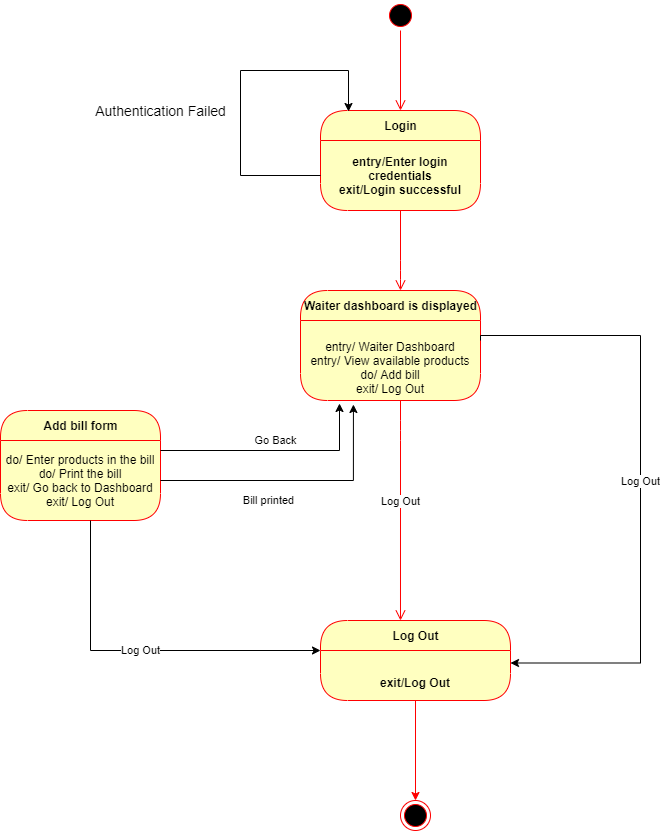

The diagram above was exported from draw.io. Its source (the exported page's mxGraphModel, read from the mxfile embedded in the PNG):
<mxGraphModel dx="1038" dy="579" grid="1" gridSize="10" guides="1" tooltips="1" connect="1" arrows="1" fold="1" page="1" pageScale="1" pageWidth="850" pageHeight="1100" math="0" shadow="0">
  <root>
    <mxCell id="0" />
    <mxCell id="1" parent="0" />
    <mxCell id="XPJiAOe5cYcLX7jyTyCp-1" value="" style="ellipse;html=1;shape=startState;fillColor=#000000;strokeColor=#ff0000;" parent="1" vertex="1">
      <mxGeometry x="435" y="30" width="30" height="30" as="geometry" />
    </mxCell>
    <mxCell id="XPJiAOe5cYcLX7jyTyCp-2" value="" style="edgeStyle=orthogonalEdgeStyle;html=1;verticalAlign=bottom;endArrow=open;endSize=8;strokeColor=#ff0000;entryX=0.5;entryY=0;entryDx=0;entryDy=0;" parent="1" source="XPJiAOe5cYcLX7jyTyCp-1" target="XPJiAOe5cYcLX7jyTyCp-5" edge="1">
      <mxGeometry relative="1" as="geometry">
        <mxPoint x="450" y="150" as="targetPoint" />
      </mxGeometry>
    </mxCell>
    <mxCell id="XPJiAOe5cYcLX7jyTyCp-5" value="Login" style="swimlane;html=1;fontStyle=1;align=center;verticalAlign=middle;childLayout=stackLayout;horizontal=1;startSize=30;horizontalStack=0;resizeParent=0;resizeLast=1;container=0;fontColor=#000000;collapsible=0;rounded=1;arcSize=30;strokeColor=#ff0000;fillColor=#ffffc0;swimlaneFillColor=#ffffc0;dropTarget=0;" parent="1" vertex="1">
      <mxGeometry x="370" y="140" width="160" height="100" as="geometry" />
    </mxCell>
    <mxCell id="XPJiAOe5cYcLX7jyTyCp-6" value="&lt;b&gt;entry/Enter login credentials&lt;br&gt;exit/Login successful&lt;/b&gt;" style="text;html=1;strokeColor=none;fillColor=none;align=center;verticalAlign=middle;spacingLeft=4;spacingRight=4;whiteSpace=wrap;overflow=hidden;rotatable=0;fontColor=#000000;" parent="XPJiAOe5cYcLX7jyTyCp-5" vertex="1">
      <mxGeometry y="30" width="160" height="70" as="geometry" />
    </mxCell>
    <mxCell id="XPJiAOe5cYcLX7jyTyCp-8" value="&#10;&#10;&lt;span style=&quot;color: rgb(0, 0, 0); font-family: helvetica; font-size: 14px; font-style: normal; font-weight: 400; letter-spacing: normal; text-align: center; text-indent: 0px; text-transform: none; word-spacing: 0px; background-color: rgb(255, 255, 255); display: inline; float: none;&quot;&gt;Authentication Failed&lt;/span&gt;&#10;&#10;" style="edgeStyle=orthogonalEdgeStyle;rounded=0;orthogonalLoop=1;jettySize=auto;html=1;entryX=0.175;entryY=0.01;entryDx=0;entryDy=0;entryPerimeter=0;" parent="XPJiAOe5cYcLX7jyTyCp-5" source="XPJiAOe5cYcLX7jyTyCp-6" target="XPJiAOe5cYcLX7jyTyCp-5" edge="1">
      <mxGeometry x="-0.1317" y="80" relative="1" as="geometry">
        <mxPoint x="10" y="-40" as="targetPoint" />
        <Array as="points">
          <mxPoint x="-80" y="65" />
          <mxPoint x="-80" y="-40" />
          <mxPoint x="28" y="-40" />
        </Array>
        <mxPoint as="offset" />
      </mxGeometry>
    </mxCell>
    <mxCell id="XPJiAOe5cYcLX7jyTyCp-7" value="" style="edgeStyle=orthogonalEdgeStyle;html=1;verticalAlign=bottom;endArrow=open;endSize=8;strokeColor=#ff0000;" parent="1" source="XPJiAOe5cYcLX7jyTyCp-5" edge="1">
      <mxGeometry relative="1" as="geometry">
        <mxPoint x="450" y="320" as="targetPoint" />
        <Array as="points">
          <mxPoint x="450" y="300" />
          <mxPoint x="450" y="300" />
        </Array>
      </mxGeometry>
    </mxCell>
    <mxCell id="XPJiAOe5cYcLX7jyTyCp-9" value="Waiter dashboard is displayed" style="swimlane;html=1;fontStyle=1;align=center;verticalAlign=middle;childLayout=stackLayout;horizontal=1;startSize=30;horizontalStack=0;resizeParent=0;resizeLast=1;container=0;fontColor=#000000;collapsible=0;rounded=1;arcSize=30;strokeColor=#ff0000;fillColor=#ffffc0;swimlaneFillColor=#ffffc0;dropTarget=0;" parent="1" vertex="1">
      <mxGeometry x="350" y="320" width="180" height="110" as="geometry" />
    </mxCell>
    <mxCell id="XPJiAOe5cYcLX7jyTyCp-10" value="&lt;br&gt;entry/ Waiter Dashboard&lt;br&gt;entry/ View available products&lt;br&gt;do/ Add bill&lt;br&gt;exit/ Log Out" style="text;html=1;strokeColor=none;fillColor=none;align=center;verticalAlign=middle;spacingLeft=4;spacingRight=4;whiteSpace=wrap;overflow=hidden;rotatable=0;fontColor=#000000;" parent="XPJiAOe5cYcLX7jyTyCp-9" vertex="1">
      <mxGeometry y="30" width="180" height="80" as="geometry" />
    </mxCell>
    <mxCell id="XPJiAOe5cYcLX7jyTyCp-11" value="Log Out" style="edgeStyle=orthogonalEdgeStyle;html=1;verticalAlign=bottom;endArrow=open;endSize=8;strokeColor=#ff0000;entryX=0.421;entryY=0;entryDx=0;entryDy=0;entryPerimeter=0;" parent="1" source="XPJiAOe5cYcLX7jyTyCp-9" target="0Uco9_zy9GJGC3yYerfS-2" edge="1">
      <mxGeometry relative="1" as="geometry">
        <mxPoint x="450" y="510" as="targetPoint" />
        <Array as="points">
          <mxPoint x="450" y="460" />
          <mxPoint x="450" y="460" />
        </Array>
      </mxGeometry>
    </mxCell>
    <mxCell id="0Uco9_zy9GJGC3yYerfS-2" value="Log Out" style="swimlane;html=1;fontStyle=1;align=center;verticalAlign=middle;childLayout=stackLayout;horizontal=1;startSize=30;horizontalStack=0;resizeParent=0;resizeLast=1;container=0;fontColor=#000000;collapsible=0;rounded=1;arcSize=30;strokeColor=#ff0000;fillColor=#ffffc0;swimlaneFillColor=#ffffc0;dropTarget=0;" parent="1" vertex="1">
      <mxGeometry x="370" y="650" width="190" height="80" as="geometry" />
    </mxCell>
    <mxCell id="0Uco9_zy9GJGC3yYerfS-3" value="&lt;b&gt;&lt;br&gt;exit/Log Out&lt;br&gt;&lt;/b&gt;" style="text;html=1;strokeColor=none;fillColor=none;align=center;verticalAlign=middle;spacingLeft=4;spacingRight=4;whiteSpace=wrap;overflow=hidden;rotatable=0;fontColor=#000000;" parent="0Uco9_zy9GJGC3yYerfS-2" vertex="1">
      <mxGeometry y="30" width="190" height="50" as="geometry" />
    </mxCell>
    <mxCell id="0Uco9_zy9GJGC3yYerfS-4" value="" style="ellipse;html=1;shape=endState;fillColor=#000000;strokeColor=#ff0000;" parent="1" vertex="1">
      <mxGeometry x="450" y="830" width="30" height="30" as="geometry" />
    </mxCell>
    <mxCell id="0Uco9_zy9GJGC3yYerfS-5" style="edgeStyle=orthogonalEdgeStyle;rounded=0;orthogonalLoop=1;jettySize=auto;html=1;entryX=0.5;entryY=0;entryDx=0;entryDy=0;strokeColor=#FF0000;" parent="1" source="0Uco9_zy9GJGC3yYerfS-3" target="0Uco9_zy9GJGC3yYerfS-4" edge="1">
      <mxGeometry relative="1" as="geometry" />
    </mxCell>
    <mxCell id="0Uco9_zy9GJGC3yYerfS-6" value="Log Out" style="edgeStyle=orthogonalEdgeStyle;rounded=0;orthogonalLoop=1;jettySize=auto;html=1;entryX=1;entryY=0.25;entryDx=0;entryDy=0;exitX=1;exitY=0.25;exitDx=0;exitDy=0;" parent="1" source="XPJiAOe5cYcLX7jyTyCp-10" target="0Uco9_zy9GJGC3yYerfS-3" edge="1">
      <mxGeometry relative="1" as="geometry">
        <mxPoint x="720" y="690" as="targetPoint" />
        <Array as="points">
          <mxPoint x="690" y="365" />
          <mxPoint x="690" y="693" />
        </Array>
      </mxGeometry>
    </mxCell>
    <mxCell id="INecpFUsvVmvlPCCUoJs-1" value="Add bill form" style="swimlane;html=1;fontStyle=1;align=center;verticalAlign=middle;childLayout=stackLayout;horizontal=1;startSize=30;horizontalStack=0;resizeParent=0;resizeLast=1;container=0;fontColor=#000000;collapsible=0;rounded=1;arcSize=30;strokeColor=#ff0000;fillColor=#ffffc0;swimlaneFillColor=#ffffc0;dropTarget=0;" parent="1" vertex="1">
      <mxGeometry x="50" y="440" width="160" height="110" as="geometry" />
    </mxCell>
    <mxCell id="INecpFUsvVmvlPCCUoJs-2" value="do/ Enter products in the bill&lt;br&gt;do/ Print the bill&lt;br&gt;exit/ Go back to Dashboard&lt;br&gt;exit/ Log Out" style="text;html=1;strokeColor=none;fillColor=none;align=center;verticalAlign=middle;spacingLeft=4;spacingRight=4;whiteSpace=wrap;overflow=hidden;rotatable=0;fontColor=#000000;" parent="INecpFUsvVmvlPCCUoJs-1" vertex="1">
      <mxGeometry y="30" width="160" height="80" as="geometry" />
    </mxCell>
    <mxCell id="INecpFUsvVmvlPCCUoJs-3" value="Log Out" style="edgeStyle=orthogonalEdgeStyle;rounded=0;orthogonalLoop=1;jettySize=auto;html=1;" parent="1" source="INecpFUsvVmvlPCCUoJs-2" edge="1">
      <mxGeometry relative="1" as="geometry">
        <mxPoint x="370" y="680" as="targetPoint" />
        <Array as="points">
          <mxPoint x="140" y="680" />
          <mxPoint x="370" y="680" />
        </Array>
      </mxGeometry>
    </mxCell>
    <mxCell id="INecpFUsvVmvlPCCUoJs-4" value="Go Back" style="edgeStyle=orthogonalEdgeStyle;rounded=0;orthogonalLoop=1;jettySize=auto;html=1;" parent="1" source="INecpFUsvVmvlPCCUoJs-2" edge="1">
      <mxGeometry x="0.0187" y="10" relative="1" as="geometry">
        <Array as="points">
          <mxPoint x="389" y="480" />
        </Array>
        <mxPoint as="offset" />
        <mxPoint x="389" y="433" as="targetPoint" />
      </mxGeometry>
    </mxCell>
    <mxCell id="INecpFUsvVmvlPCCUoJs-5" value="Bill printed" style="edgeStyle=orthogonalEdgeStyle;rounded=0;orthogonalLoop=1;jettySize=auto;html=1;entryX=0.294;entryY=1.05;entryDx=0;entryDy=0;entryPerimeter=0;" parent="1" source="INecpFUsvVmvlPCCUoJs-2" target="XPJiAOe5cYcLX7jyTyCp-10" edge="1">
      <mxGeometry x="-0.1941" y="-20" relative="1" as="geometry">
        <mxPoint as="offset" />
      </mxGeometry>
    </mxCell>
  </root>
</mxGraphModel>